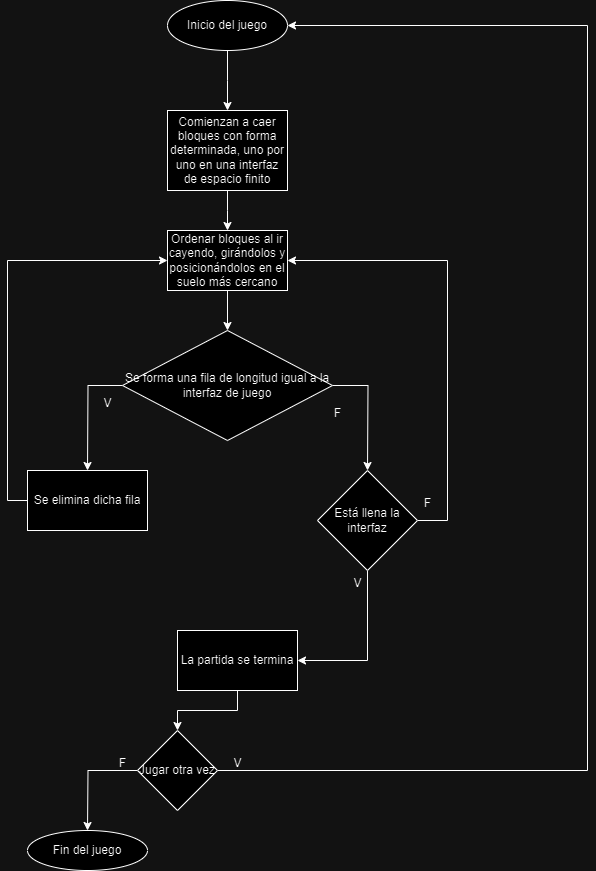

The diagram above was exported from draw.io. Its source (the exported page's mxGraphModel, read from the mxfile embedded in the PNG):
<mxGraphModel dx="1120" dy="468" grid="1" gridSize="10" guides="1" tooltips="1" connect="1" arrows="1" fold="1" page="1" pageScale="1" pageWidth="850" pageHeight="1100" math="0" shadow="0">
  <root>
    <mxCell id="0" />
    <mxCell id="1" parent="0" />
    <mxCell id="hzWzqma_vkuNoq8CU2C9-2" style="edgeStyle=orthogonalEdgeStyle;rounded=0;orthogonalLoop=1;jettySize=auto;html=1;" parent="1" source="hzWzqma_vkuNoq8CU2C9-1" edge="1">
      <mxGeometry relative="1" as="geometry">
        <mxPoint x="380" y="160" as="targetPoint" />
      </mxGeometry>
    </mxCell>
    <mxCell id="hzWzqma_vkuNoq8CU2C9-1" value="Inicio del juego" style="ellipse;whiteSpace=wrap;html=1;" parent="1" vertex="1">
      <mxGeometry x="320" y="50" width="120" height="50" as="geometry" />
    </mxCell>
    <mxCell id="hzWzqma_vkuNoq8CU2C9-4" style="edgeStyle=orthogonalEdgeStyle;rounded=0;orthogonalLoop=1;jettySize=auto;html=1;" parent="1" source="hzWzqma_vkuNoq8CU2C9-3" edge="1">
      <mxGeometry relative="1" as="geometry">
        <mxPoint x="380" y="280" as="targetPoint" />
      </mxGeometry>
    </mxCell>
    <mxCell id="hzWzqma_vkuNoq8CU2C9-3" value="Comienzan a caer bloques con forma determinada, uno por uno en una interfaz de espacio finito" style="rounded=0;whiteSpace=wrap;html=1;" parent="1" vertex="1">
      <mxGeometry x="320" y="160" width="120" height="80" as="geometry" />
    </mxCell>
    <mxCell id="hzWzqma_vkuNoq8CU2C9-7" style="edgeStyle=orthogonalEdgeStyle;rounded=0;orthogonalLoop=1;jettySize=auto;html=1;entryX=0.5;entryY=0;entryDx=0;entryDy=0;" parent="1" source="hzWzqma_vkuNoq8CU2C9-5" target="hzWzqma_vkuNoq8CU2C9-6" edge="1">
      <mxGeometry relative="1" as="geometry" />
    </mxCell>
    <mxCell id="hzWzqma_vkuNoq8CU2C9-5" value="Ordenar bloques al ir cayendo, girándolos y posicionándolos en el suelo más cercano" style="rounded=0;whiteSpace=wrap;html=1;" parent="1" vertex="1">
      <mxGeometry x="320" y="280" width="120" height="60" as="geometry" />
    </mxCell>
    <mxCell id="hzWzqma_vkuNoq8CU2C9-9" style="edgeStyle=orthogonalEdgeStyle;rounded=0;orthogonalLoop=1;jettySize=auto;html=1;" parent="1" source="hzWzqma_vkuNoq8CU2C9-6" edge="1">
      <mxGeometry relative="1" as="geometry">
        <mxPoint x="240" y="520" as="targetPoint" />
      </mxGeometry>
    </mxCell>
    <mxCell id="hzWzqma_vkuNoq8CU2C9-12" style="edgeStyle=orthogonalEdgeStyle;rounded=0;orthogonalLoop=1;jettySize=auto;html=1;" parent="1" source="hzWzqma_vkuNoq8CU2C9-6" edge="1">
      <mxGeometry relative="1" as="geometry">
        <mxPoint x="520" y="520" as="targetPoint" />
      </mxGeometry>
    </mxCell>
    <mxCell id="hzWzqma_vkuNoq8CU2C9-6" value="Se forma una fila de longitud igual a la interfaz de juego" style="rhombus;whiteSpace=wrap;html=1;" parent="1" vertex="1">
      <mxGeometry x="275" y="380" width="210" height="110" as="geometry" />
    </mxCell>
    <mxCell id="hzWzqma_vkuNoq8CU2C9-10" value="V" style="text;html=1;align=center;verticalAlign=middle;resizable=0;points=[];autosize=1;strokeColor=none;fillColor=none;" parent="1" vertex="1">
      <mxGeometry x="245" y="438" width="30" height="30" as="geometry" />
    </mxCell>
    <mxCell id="hzWzqma_vkuNoq8CU2C9-31" style="edgeStyle=orthogonalEdgeStyle;rounded=0;orthogonalLoop=1;jettySize=auto;html=1;entryX=0;entryY=0.5;entryDx=0;entryDy=0;" parent="1" source="hzWzqma_vkuNoq8CU2C9-11" target="hzWzqma_vkuNoq8CU2C9-5" edge="1">
      <mxGeometry relative="1" as="geometry">
        <mxPoint x="160" y="310" as="targetPoint" />
        <Array as="points">
          <mxPoint x="160" y="550" />
          <mxPoint x="160" y="310" />
        </Array>
      </mxGeometry>
    </mxCell>
    <mxCell id="hzWzqma_vkuNoq8CU2C9-11" value="Se elimina dicha fila" style="rounded=0;whiteSpace=wrap;html=1;" parent="1" vertex="1">
      <mxGeometry x="180" y="520" width="120" height="60" as="geometry" />
    </mxCell>
    <mxCell id="hzWzqma_vkuNoq8CU2C9-15" value="F" style="text;html=1;align=center;verticalAlign=middle;resizable=0;points=[];autosize=1;strokeColor=none;fillColor=none;" parent="1" vertex="1">
      <mxGeometry x="475" y="448" width="30" height="30" as="geometry" />
    </mxCell>
    <mxCell id="hzWzqma_vkuNoq8CU2C9-17" style="edgeStyle=orthogonalEdgeStyle;rounded=0;orthogonalLoop=1;jettySize=auto;html=1;entryX=1;entryY=0.5;entryDx=0;entryDy=0;" parent="1" source="hzWzqma_vkuNoq8CU2C9-16" target="hzWzqma_vkuNoq8CU2C9-19" edge="1">
      <mxGeometry relative="1" as="geometry">
        <mxPoint x="520" y="670" as="targetPoint" />
        <Array as="points">
          <mxPoint x="520" y="710" />
        </Array>
      </mxGeometry>
    </mxCell>
    <mxCell id="hzWzqma_vkuNoq8CU2C9-29" style="edgeStyle=orthogonalEdgeStyle;rounded=0;orthogonalLoop=1;jettySize=auto;html=1;entryX=1;entryY=0.5;entryDx=0;entryDy=0;" parent="1" source="hzWzqma_vkuNoq8CU2C9-16" target="hzWzqma_vkuNoq8CU2C9-5" edge="1">
      <mxGeometry relative="1" as="geometry">
        <mxPoint x="600" y="300" as="targetPoint" />
        <Array as="points">
          <mxPoint x="600" y="570" />
          <mxPoint x="600" y="310" />
        </Array>
      </mxGeometry>
    </mxCell>
    <mxCell id="hzWzqma_vkuNoq8CU2C9-16" value="Está llena la interfaz" style="rhombus;whiteSpace=wrap;html=1;" parent="1" vertex="1">
      <mxGeometry x="470" y="520" width="100" height="100" as="geometry" />
    </mxCell>
    <mxCell id="hzWzqma_vkuNoq8CU2C9-18" value="V" style="text;html=1;align=center;verticalAlign=middle;resizable=0;points=[];autosize=1;strokeColor=none;fillColor=none;" parent="1" vertex="1">
      <mxGeometry x="495" y="618" width="30" height="30" as="geometry" />
    </mxCell>
    <mxCell id="hzWzqma_vkuNoq8CU2C9-25" style="edgeStyle=orthogonalEdgeStyle;rounded=0;orthogonalLoop=1;jettySize=auto;html=1;entryX=0.5;entryY=0;entryDx=0;entryDy=0;" parent="1" source="hzWzqma_vkuNoq8CU2C9-19" target="hzWzqma_vkuNoq8CU2C9-22" edge="1">
      <mxGeometry relative="1" as="geometry" />
    </mxCell>
    <mxCell id="hzWzqma_vkuNoq8CU2C9-19" value="La partida se termina" style="rounded=0;whiteSpace=wrap;html=1;" parent="1" vertex="1">
      <mxGeometry x="330" y="680" width="120" height="60" as="geometry" />
    </mxCell>
    <mxCell id="hzWzqma_vkuNoq8CU2C9-23" style="edgeStyle=orthogonalEdgeStyle;rounded=0;orthogonalLoop=1;jettySize=auto;html=1;" parent="1" source="hzWzqma_vkuNoq8CU2C9-22" edge="1">
      <mxGeometry relative="1" as="geometry">
        <mxPoint x="240" y="880" as="targetPoint" />
      </mxGeometry>
    </mxCell>
    <mxCell id="hzWzqma_vkuNoq8CU2C9-26" style="edgeStyle=orthogonalEdgeStyle;rounded=0;orthogonalLoop=1;jettySize=auto;html=1;entryX=1;entryY=0.5;entryDx=0;entryDy=0;" parent="1" source="hzWzqma_vkuNoq8CU2C9-22" target="hzWzqma_vkuNoq8CU2C9-1" edge="1">
      <mxGeometry relative="1" as="geometry">
        <mxPoint x="720" y="52" as="targetPoint" />
        <Array as="points">
          <mxPoint x="740" y="820" />
          <mxPoint x="740" y="75" />
        </Array>
      </mxGeometry>
    </mxCell>
    <mxCell id="hzWzqma_vkuNoq8CU2C9-22" value="Jugar otra vez" style="rhombus;whiteSpace=wrap;html=1;" parent="1" vertex="1">
      <mxGeometry x="290" y="780" width="80" height="80" as="geometry" />
    </mxCell>
    <mxCell id="hzWzqma_vkuNoq8CU2C9-24" value="Fin del juego" style="ellipse;whiteSpace=wrap;html=1;" parent="1" vertex="1">
      <mxGeometry x="180" y="880" width="120" height="40" as="geometry" />
    </mxCell>
    <mxCell id="hzWzqma_vkuNoq8CU2C9-27" value="V" style="text;html=1;align=center;verticalAlign=middle;resizable=0;points=[];autosize=1;strokeColor=none;fillColor=none;" parent="1" vertex="1">
      <mxGeometry x="375" y="798" width="30" height="30" as="geometry" />
    </mxCell>
    <mxCell id="hzWzqma_vkuNoq8CU2C9-28" value="F" style="text;html=1;align=center;verticalAlign=middle;resizable=0;points=[];autosize=1;strokeColor=none;fillColor=none;" parent="1" vertex="1">
      <mxGeometry x="260" y="798" width="30" height="30" as="geometry" />
    </mxCell>
    <mxCell id="hzWzqma_vkuNoq8CU2C9-30" value="F" style="text;html=1;align=center;verticalAlign=middle;resizable=0;points=[];autosize=1;strokeColor=none;fillColor=none;" parent="1" vertex="1">
      <mxGeometry x="565" y="538" width="30" height="30" as="geometry" />
    </mxCell>
  </root>
</mxGraphModel>